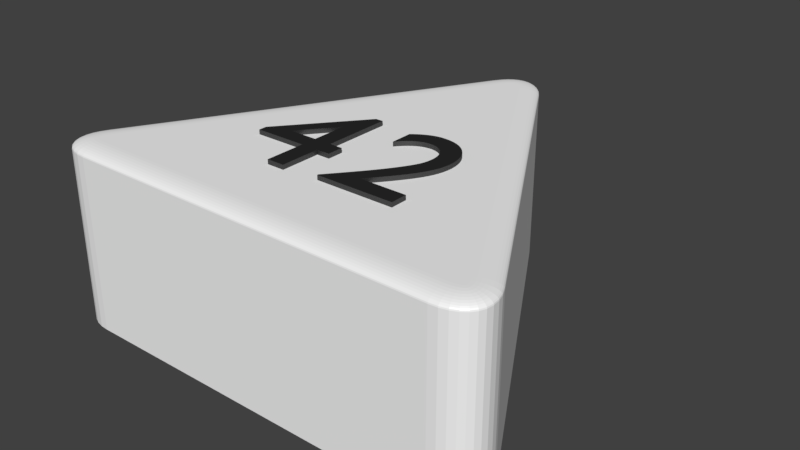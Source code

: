 # Source: dreieck_42_weiss.blend  (saved by Blender 2.79.0; exported with 4.5.12 LTS)
import bpy
from mathutils import Matrix  # noqa: F401  (used for matrix-valued properties, if any)

bpy.ops.wm.read_factory_settings(use_empty=True)
scene = bpy.context.scene
scene.name = 'Scene'

# ---- collections
col_collection_1 = bpy.data.collections.new('Collection 1'); scene.collection.children.link(col_collection_1)

# ---- materials (node trees are filled in below, after node groups)
mat_material_002 = bpy.data.materials.new('Material.002')
mat_material_002.alpha_threshold = 0.0
mat_material_002.roughness = 0.5
mat_material_004 = bpy.data.materials.new('Material.004')
mat_material_004.alpha_threshold = 0.0
mat_material_004.roughness = 0.5
mat_material_005 = bpy.data.materials.new('Material.005')
mat_material_005.alpha_threshold = 0.0
mat_material_005.roughness = 0.5

# ---- material node trees
mat_material_002.use_nodes = True; mat_material_002.node_tree.nodes.clear()
_N = mat_material_002.node_tree.nodes; _L = mat_material_002.node_tree.links
n0 = _N.new('ShaderNodeBsdfDiffuse'); n0.name = 'Diffuse BSDF'; n0.location = (10, 300)
n0.inputs[0].default_value = (1.0, 1.0, 1.0, 1.0)
n1 = _N.new('ShaderNodeOutputMaterial'); n1.name = 'Material Output'; n1.location = (383, 229)
n2 = _N.new('ShaderNodeBsdfAnisotropic'); n2.name = 'Glossy BSDF'; n2.location = (9, 167)
n2.distribution = 'GGX'
n2.inputs[1].default_value = 0.4472
n3 = _N.new('ShaderNodeMixShader'); n3.name = 'Mix Shader'; n3.location = (208, 244)
n3.inputs[0].default_value = 0.1
_L.new(n0.outputs[0], n3.inputs[1])
_L.new(n2.outputs[0], n3.inputs[2])
_L.new(n3.outputs[0], n1.inputs[0])
n1.is_active_output = True
mat_material_004.use_nodes = True; mat_material_004.node_tree.nodes.clear()
_N = mat_material_004.node_tree.nodes; _L = mat_material_004.node_tree.links
n0 = _N.new('ShaderNodeBsdfDiffuse'); n0.name = 'Diffuse BSDF'; n0.location = (10, 300)
n0.inputs[0].default_value = (0.01298, 0.01298, 0.01298, 1.0)
n1 = _N.new('ShaderNodeOutputMaterial'); n1.name = 'Material Output'; n1.location = (383, 229)
n2 = _N.new('ShaderNodeBsdfAnisotropic'); n2.name = 'Glossy BSDF'; n2.location = (9, 167)
n2.distribution = 'GGX'
n2.inputs[1].default_value = 0.4472
n3 = _N.new('ShaderNodeMixShader'); n3.name = 'Mix Shader'; n3.location = (208, 244)
n3.inputs[0].default_value = 0.1
_L.new(n0.outputs[0], n3.inputs[1])
_L.new(n2.outputs[0], n3.inputs[2])
_L.new(n3.outputs[0], n1.inputs[0])
n1.is_active_output = True
mat_material_005.use_nodes = True; mat_material_005.node_tree.nodes.clear()
_N = mat_material_005.node_tree.nodes; _L = mat_material_005.node_tree.links
n0 = _N.new('ShaderNodeOutputMaterial'); n0.name = 'Material Output'; n0.location = (404, 236)
n1 = _N.new('ShaderNodeMixShader'); n1.name = 'Mix Shader'; n1.location = (184, 310)
n1.inputs[0].default_value = 0.1
n2 = _N.new('ShaderNodeBsdfAnisotropic'); n2.name = 'Glossy BSDF'; n2.location = (-43, 197)
n2.distribution = 'GGX'
n2.inputs[1].default_value = 0.4472
n3 = _N.new('ShaderNodeBsdfDiffuse'); n3.name = 'Diffuse BSDF'; n3.location = (-46, 471)
n3.inputs[0].default_value = (0.01298, 0.01298, 0.01298, 1.0)
_L.new(n3.outputs[0], n1.inputs[1])
_L.new(n1.outputs[0], n0.inputs[0])
_L.new(n2.outputs[0], n1.inputs[2])
n0.is_active_output = True

# ---- world
world_world = bpy.data.worlds.new('World'); scene.world = world_world
world_world.color = (0.05088, 0.05088, 0.05088)
world_world.use_sun_shadow = False
world_world.sun_shadow_jitter_overblur = 0.0
world_world.cycles.sampling_method = 'MANUAL'

# ---- meshes
me_cylinder = bpy.data.meshes.new('Cylinder')
me_cylinder.from_pydata([(-0.1, 0.8268, -1.0), (0.1, 0.8268, -1.0), (-0.08313, 0.8518, -1.0), (-0.0642, 0.8718, -1.0), (-0.0437, 0.8866, -1.0), (-0.02212, 0.8955, -1.0), (-7.451e-09, 0.8985, -1.0), (0.02212, 0.8955, -1.0), (0.0437, 0.8866, -1.0), (0.0642, 0.8718, -1.0), (0.08313, 0.8518, -1.0), (0.766, -0.3268, -1.0), (0.666, -0.5, -1.0), (0.7792, -0.3539, -1.0), (0.7871, -0.3803, -1.0), (0.7896, -0.4054, -1.0), (0.7866, -0.4286, -1.0), (0.7782, -0.4493, -1.0), (0.7645, -0.4669, -1.0), (0.7459, -0.4811, -1.0), (0.7229, -0.4915, -1.0), (0.6961, -0.4979, -1.0), (-0.666, -0.5, -1.0), (-0.766, -0.3268, -1.0), (-0.6961, -0.4979, -1.0), (-0.7229, -0.4915, -1.0), (-0.7459, -0.4811, -1.0), (-0.7645, -0.4669, -1.0), (-0.7782, -0.4493, -1.0), (-0.7866, -0.4286, -1.0), (-0.7896, -0.4054, -1.0), (-0.7871, -0.3803, -1.0), (-0.7792, -0.3539, -1.0), (0.03214, 0.7843, 1.0), (0.1, 0.8268, 0.92), (0.04275, 0.791, 0.999), (0.05311, 0.7975, 0.9961), (0.06295, 0.8036, 0.9913), (0.07203, 0.8093, 0.9847), (0.08012, 0.8144, 0.9766), (0.08704, 0.8187, 0.967), (0.0926, 0.8222, 0.9563), (0.09668, 0.8247, 0.9447), (0.09916, 0.8263, 0.9325), (-0.03214, 0.7843, 1.0), (-0.1, 0.8268, 0.92), (-0.04275, 0.791, 0.999), (-0.05311, 0.7975, 0.9961), (-0.06295, 0.8036, 0.9913), (-0.07203, 0.8093, 0.9847), (-0.08012, 0.8144, 0.9766), (-0.08704, 0.8187, 0.967), (-0.0926, 0.8222, 0.9563), (-0.09668, 0.8247, 0.9447), (-0.09916, 0.8263, 0.9325), (0.02047, 0.8016, 1.0), (0.08313, 0.8518, 0.92), (0.03027, 0.8094, 0.999), (0.03983, 0.8171, 0.9961), (0.04891, 0.8244, 0.9913), (0.0573, 0.8311, 0.9847), (0.06477, 0.8371, 0.9766), (0.07116, 0.8422, 0.967), (0.0763, 0.8463, 0.9563), (0.08006, 0.8493, 0.9447), (0.08235, 0.8511, 0.9325), (0.01128, 0.8113, 1.0), (0.0642, 0.8718, 0.92), (0.01956, 0.8208, 0.999), (0.02764, 0.83, 0.9961), (0.03531, 0.8388, 0.9913), (0.04239, 0.8469, 0.9847), (0.0487, 0.8541, 0.9766), (0.0541, 0.8603, 0.967), (0.05844, 0.8652, 0.9563), (0.06161, 0.8689, 0.9447), (0.06355, 0.8711, 0.9325), (0.004518, 0.8162, 1.0), (0.0437, 0.8866, 0.92), (0.01065, 0.8272, 0.999), (0.01663, 0.8379, 0.9961), (0.02231, 0.8481, 0.9913), (0.02755, 0.8576, 0.9847), (0.03222, 0.8659, 0.9766), (0.03622, 0.8731, 0.967), (0.03943, 0.8789, 0.9563), (0.04178, 0.8831, 0.9447), (0.04322, 0.8857, 0.9325), (0.001011, 0.8177, 1.0), (0.02212, 0.8955, 0.92), (0.004314, 0.8298, 0.999), (0.007535, 0.8417, 0.9961), (0.0106, 0.853, 0.9913), (0.01342, 0.8634, 0.9847), (0.01594, 0.8727, 0.9766), (0.01809, 0.8807, 0.967), (0.01982, 0.887, 0.9563), (0.02109, 0.8917, 0.9447), (0.02186, 0.8946, 0.9325), (-1.397e-08, 0.8178, 1.0), (-7.451e-09, 0.8985, 0.92), (-1.298e-08, 0.8304, 0.999), (-1.199e-08, 0.8427, 0.9961), (-1.106e-08, 0.8545, 0.9913), (-1.024e-08, 0.8653, 0.9847), (-9.313e-09, 0.8749, 0.9766), (-8.615e-09, 0.8831, 0.967), (-8.149e-09, 0.8897, 0.9563), (-7.8e-09, 0.8946, 0.9447), (-7.567e-09, 0.8975, 0.9325), (-0.001011, 0.8177, 1.0), (-0.02212, 0.8955, 0.92), (-0.004314, 0.8298, 0.999), (-0.007535, 0.8417, 0.9961), (-0.0106, 0.853, 0.9913), (-0.01342, 0.8634, 0.9847), (-0.01594, 0.8727, 0.9766), (-0.01809, 0.8807, 0.967), (-0.01982, 0.887, 0.9563), (-0.02109, 0.8917, 0.9447), (-0.02186, 0.8946, 0.9325), (-0.004518, 0.8162, 1.0), (-0.0437, 0.8866, 0.92), (-0.01065, 0.8272, 0.999), (-0.01663, 0.8379, 0.9961), (-0.02231, 0.8481, 0.9913), (-0.02755, 0.8576, 0.9847), (-0.03222, 0.8659, 0.9766), (-0.03622, 0.8731, 0.967), (-0.03943, 0.8789, 0.9563), (-0.04178, 0.8831, 0.9447), (-0.04322, 0.8857, 0.9325), (-0.01128, 0.8113, 1.0), (-0.0642, 0.8718, 0.92), (-0.01956, 0.8208, 0.999), (-0.02764, 0.83, 0.9961), (-0.03531, 0.8388, 0.9913), (-0.04239, 0.8469, 0.9847), (-0.0487, 0.8541, 0.9766), (-0.0541, 0.8603, 0.967), (-0.05844, 0.8652, 0.9563), (-0.06161, 0.8689, 0.9447), (-0.06355, 0.8711, 0.9325), (-0.02047, 0.8016, 1.0), (-0.08313, 0.8518, 0.92), (-0.03027, 0.8094, 0.999), (-0.03983, 0.8171, 0.9961), (-0.04891, 0.8244, 0.9913), (-0.0573, 0.8311, 0.9847), (-0.06477, 0.8371, 0.9766), (-0.07116, 0.8422, 0.967), (-0.0763, 0.8463, 0.9563), (-0.08006, 0.8493, 0.9447), (-0.08235, 0.8511, 0.9325), (0.6632, -0.42, 1.0), (0.666, -0.5, 0.92), (0.6636, -0.4325, 0.999), (0.6641, -0.4447, 0.9961), (0.6645, -0.4563, 0.9913), (0.6649, -0.467, 0.9847), (0.6652, -0.4766, 0.9766), (0.6655, -0.4847, 0.967), (0.6657, -0.4913, 0.9563), (0.6659, -0.4961, 0.9447), (0.666, -0.499, 0.9325), (0.6953, -0.3643, 1.0), (0.766, -0.3268, 0.92), (0.7064, -0.3585, 0.999), (0.7172, -0.3527, 0.9961), (0.7274, -0.3473, 0.9913), (0.7369, -0.3423, 0.9847), (0.7453, -0.3378, 0.9766), (0.7525, -0.334, 0.967), (0.7583, -0.3309, 0.9563), (0.7626, -0.3286, 0.9447), (0.7652, -0.3273, 0.9325), (0.684, -0.4185, 1.0), (0.6961, -0.4979, 0.92), (0.6859, -0.4309, 0.999), (0.6877, -0.443, 0.9961), (0.6895, -0.4545, 0.9913), (0.6911, -0.4652, 0.9847), (0.6925, -0.4746, 0.9766), (0.6938, -0.4827, 0.967), (0.6948, -0.4892, 0.9563), (0.6955, -0.494, 0.9447), (0.6959, -0.4969, 0.9325), (0.697, -0.4154, 1.0), (0.7229, -0.4915, 0.92), (0.7011, -0.4273, 0.999), (0.705, -0.439, 0.9961), (0.7088, -0.45, 0.9913), (0.7122, -0.4602, 0.9847), (0.7153, -0.4692, 0.9766), (0.718, -0.477, 0.967), (0.7201, -0.4832, 0.9563), (0.7217, -0.4878, 0.9447), (0.7226, -0.4906, 0.9325), (0.7046, -0.412, 1.0), (0.7459, -0.4811, 0.92), (0.7111, -0.4228, 0.999), (0.7174, -0.4334, 0.9961), (0.7234, -0.4434, 0.9913), (0.7289, -0.4526, 0.9847), (0.7338, -0.4609, 0.9766), (0.738, -0.4679, 0.967), (0.7414, -0.4736, 0.9563), (0.7439, -0.4777, 0.9447), (0.7454, -0.4803, 0.9325), (0.7076, -0.4097, 1.0), (0.7645, -0.4669, 0.92), (0.7165, -0.4187, 0.999), (0.7252, -0.4274, 0.9961), (0.7334, -0.4357, 0.9913), (0.741, -0.4433, 0.9847), (0.7478, -0.4502, 0.9766), (0.7536, -0.456, 0.967), (0.7583, -0.4607, 0.9563), (0.7617, -0.4641, 0.9447), (0.7638, -0.4662, 0.9325), (0.7082, -0.4089, 1.0), (0.7782, -0.4493, 0.92), (0.7192, -0.4152, 0.999), (0.7298, -0.4214, 0.9961), (0.74, -0.4272, 0.9913), (0.7493, -0.4326, 0.9847), (0.7577, -0.4374, 0.9766), (0.7648, -0.4416, 0.967), (0.7705, -0.4449, 0.9563), (0.7747, -0.4473, 0.9447), (0.7773, -0.4488, 0.9325), (0.7086, -0.408, 1.0), (0.7866, -0.4286, 0.92), (0.7208, -0.4112, 0.999), (0.7327, -0.4143, 0.9961), (0.744, -0.4173, 0.9913), (0.7545, -0.4201, 0.9847), (0.7638, -0.4226, 0.9766), (0.7717, -0.4247, 0.967), (0.7781, -0.4264, 0.9563), (0.7828, -0.4276, 0.9447), (0.7856, -0.4283, 0.9325), (0.7091, -0.4042, 1.0), (0.7896, -0.4054, 0.92), (0.7217, -0.4044, 0.999), (0.734, -0.4046, 0.9961), (0.7457, -0.4048, 0.9913), (0.7564, -0.4049, 0.9847), (0.766, -0.4051, 0.9766), (0.7742, -0.4052, 0.967), (0.7809, -0.4053, 0.9563), (0.7857, -0.4054, 0.9447), (0.7886, -0.4054, 0.9325), (0.7083, -0.3959, 1.0), (0.7871, -0.3803, 0.92), (0.7206, -0.3935, 0.999), (0.7327, -0.3911, 0.9961), (0.7441, -0.3888, 0.9913), (0.7546, -0.3867, 0.9847), (0.764, -0.3849, 0.9766), (0.7721, -0.3833, 0.967), (0.7785, -0.382, 0.9563), (0.7833, -0.3811, 0.9447), (0.7862, -0.3805, 0.9325), (0.7044, -0.3831, 1.0), (0.7792, -0.3539, 0.92), (0.7161, -0.3785, 0.999), (0.7275, -0.3741, 0.9961), (0.7384, -0.3698, 0.9913), (0.7484, -0.3659, 0.9847), (0.7573, -0.3624, 0.9766), (0.7649, -0.3595, 0.967), (0.7711, -0.3571, 0.9563), (0.7755, -0.3553, 0.9447), (0.7783, -0.3542, 0.9325), (-0.6953, -0.3643, 1.0), (-0.766, -0.3268, 0.92), (-0.7064, -0.3585, 0.999), (-0.7172, -0.3527, 0.9961), (-0.7274, -0.3473, 0.9913), (-0.7369, -0.3423, 0.9847), (-0.7453, -0.3378, 0.9766), (-0.7525, -0.334, 0.967), (-0.7583, -0.3309, 0.9563), (-0.7626, -0.3286, 0.9447), (-0.7652, -0.3273, 0.9325), (-0.6632, -0.42, 1.0), (-0.666, -0.5, 0.92), (-0.6636, -0.4325, 0.999), (-0.6641, -0.4447, 0.9961), (-0.6645, -0.4563, 0.9913), (-0.6649, -0.467, 0.9847), (-0.6652, -0.4766, 0.9766), (-0.6655, -0.4847, 0.967), (-0.6657, -0.4913, 0.9563), (-0.6659, -0.4961, 0.9447), (-0.666, -0.499, 0.9325), (-0.7044, -0.3831, 1.0), (-0.7792, -0.3539, 0.92), (-0.7161, -0.3785, 0.999), (-0.7275, -0.3741, 0.9961), (-0.7384, -0.3698, 0.9913), (-0.7484, -0.3659, 0.9847), (-0.7573, -0.3624, 0.9766), (-0.7649, -0.3595, 0.967), (-0.7711, -0.3571, 0.9563), (-0.7755, -0.3553, 0.9447), (-0.7783, -0.3542, 0.9325), (-0.7083, -0.3959, 1.0), (-0.7871, -0.3803, 0.92), (-0.7206, -0.3935, 0.999), (-0.7327, -0.3911, 0.9961), (-0.7441, -0.3888, 0.9913), (-0.7546, -0.3867, 0.9847), (-0.764, -0.3849, 0.9766), (-0.7721, -0.3833, 0.967), (-0.7785, -0.382, 0.9563), (-0.7833, -0.3811, 0.9447), (-0.7862, -0.3805, 0.9325), (-0.7091, -0.4042, 1.0), (-0.7896, -0.4054, 0.92), (-0.7217, -0.4044, 0.999), (-0.734, -0.4046, 0.9961), (-0.7457, -0.4048, 0.9913), (-0.7564, -0.4049, 0.9847), (-0.766, -0.4051, 0.9766), (-0.7742, -0.4052, 0.967), (-0.7809, -0.4053, 0.9563), (-0.7857, -0.4054, 0.9447), (-0.7886, -0.4054, 0.9325), (-0.7086, -0.408, 1.0), (-0.7866, -0.4286, 0.92), (-0.7208, -0.4112, 0.999), (-0.7327, -0.4143, 0.9961), (-0.744, -0.4173, 0.9913), (-0.7545, -0.4201, 0.9847), (-0.7638, -0.4226, 0.9766), (-0.7717, -0.4247, 0.967), (-0.7781, -0.4264, 0.9563), (-0.7828, -0.4276, 0.9447), (-0.7856, -0.4283, 0.9325), (-0.7082, -0.4089, 1.0), (-0.7782, -0.4493, 0.92), (-0.7192, -0.4152, 0.999), (-0.7298, -0.4214, 0.9961), (-0.74, -0.4272, 0.9913), (-0.7493, -0.4326, 0.9847), (-0.7577, -0.4374, 0.9766), (-0.7648, -0.4416, 0.967), (-0.7705, -0.4449, 0.9563), (-0.7747, -0.4473, 0.9447), (-0.7773, -0.4488, 0.9325), (-0.7076, -0.4097, 1.0), (-0.7645, -0.4669, 0.92), (-0.7165, -0.4187, 0.999), (-0.7252, -0.4274, 0.9961), (-0.7334, -0.4357, 0.9913), (-0.741, -0.4433, 0.9847), (-0.7478, -0.4502, 0.9766), (-0.7536, -0.456, 0.967), (-0.7583, -0.4607, 0.9563), (-0.7617, -0.4641, 0.9447), (-0.7638, -0.4662, 0.9325), (-0.7046, -0.412, 1.0), (-0.7459, -0.4811, 0.92), (-0.7111, -0.4228, 0.999), (-0.7174, -0.4334, 0.9961), (-0.7234, -0.4434, 0.9913), (-0.7289, -0.4526, 0.9847), (-0.7338, -0.4609, 0.9766), (-0.738, -0.4679, 0.967), (-0.7414, -0.4736, 0.9563), (-0.7439, -0.4777, 0.9447), (-0.7454, -0.4803, 0.9325), (-0.697, -0.4154, 1.0), (-0.7229, -0.4915, 0.92), (-0.7011, -0.4273, 0.999), (-0.705, -0.439, 0.9961), (-0.7088, -0.45, 0.9913), (-0.7122, -0.4602, 0.9847), (-0.7153, -0.4692, 0.9766), (-0.718, -0.477, 0.967), (-0.7201, -0.4832, 0.9563), (-0.7217, -0.4878, 0.9447), (-0.7226, -0.4906, 0.9325), (-0.684, -0.4185, 1.0), (-0.6961, -0.4979, 0.92), (-0.6859, -0.4309, 0.999), (-0.6877, -0.443, 0.9961), (-0.6895, -0.4545, 0.9913), (-0.6911, -0.4652, 0.9847), (-0.6925, -0.4746, 0.9766), (-0.6938, -0.4827, 0.967), (-0.6948, -0.4892, 0.9563), (-0.6955, -0.494, 0.9447), (-0.6959, -0.4969, 0.9325), (-0.09364, 0.226, 1.05), (-0.1205, 0.226, 1.05), (-0.3413, -0.04405, 1.05), (-0.3413, -0.07285, 1.05), (-0.1564, -0.07285, 1.05), (-0.1564, -0.2162, 1.05), (-0.09364, -0.2162, 1.05), (-0.09364, -0.07285, 1.05), (-0.04692, -0.07285, 1.05), (-0.04692, -0.01653, 1.05), (-0.09364, -0.01653, 1.05), (-0.1576, 0.1076, 1.05), (-0.1564, 0.1076, 1.05), (-0.1564, -0.01653, 1.05), (-0.2575, -0.01653, 1.05), (-0.09364, 0.226, 0.95), (-0.1205, 0.226, 0.95), (-0.3413, -0.04405, 0.95), (-0.3413, -0.07285, 0.95), (-0.1564, -0.07285, 0.95), (-0.1564, -0.2162, 0.95), (-0.09364, -0.2162, 0.95), (-0.09364, -0.07285, 0.95), (-0.04692, -0.07285, 0.95), (-0.04692, -0.01653, 0.95), (-0.09364, -0.01653, 0.95), (-0.1576, 0.1076, 0.95), (-0.1564, 0.1076, 0.95), (-0.1564, -0.01653, 0.95), (-0.2575, -0.01653, 0.95), (0.3072, -0.1442, 1.05), (0.1401, -0.1442, 1.05), (0.1632, -0.1164, 1.05), (0.184, -0.09064, 1.05), (0.2024, -0.0668, 1.05), (0.2185, -0.0446, 1.05), (0.2325, -0.0238, 1.05), (0.2445, -0.004177, 1.05), (0.2543, 0.01452, 1.05), (0.2623, 0.03251, 1.05), (0.2683, 0.05004, 1.05), (0.2725, 0.06735, 1.05), (0.275, 0.08466, 1.05), (0.2758, 0.1022, 1.05), (0.2747, 0.1218, 1.05), (0.2714, 0.1403, 1.05), (0.2661, 0.1575, 1.05), (0.2588, 0.1734, 1.05), (0.2497, 0.1878, 1.05), (0.2388, 0.2006, 1.05), (0.2263, 0.2118, 1.05), (0.2122, 0.2211, 1.05), (0.1967, 0.2286, 1.05), (0.1799, 0.234, 1.05), (0.1618, 0.2374, 1.05), (0.1427, 0.2385, 1.05), (0.1339, 0.2383, 1.05), (0.1253, 0.2374, 1.05), (0.1167, 0.236, 1.05), (0.1082, 0.234, 1.05), (0.09966, 0.2315, 1.05), (0.09117, 0.2283, 1.05), (0.08269, 0.2246, 1.05), (0.07419, 0.2202, 1.05), (0.06565, 0.2153, 1.05), (0.05706, 0.2098, 1.05), (0.0484, 0.2037, 1.05), (0.03965, 0.1969, 1.05), (0.03965, 0.1182, 1.05), (0.04839, 0.1288, 1.05), (0.057, 0.1381, 1.05), (0.06549, 0.1463, 1.05), (0.07388, 0.1534, 1.05), (0.08217, 0.1594, 1.05), (0.09037, 0.1645, 1.05), (0.09849, 0.1686, 1.05), (0.1065, 0.1718, 1.05), (0.1145, 0.1742, 1.05), (0.1225, 0.1759, 1.05), (0.1304, 0.1768, 1.05), (0.1382, 0.1771, 1.05), (0.1487, 0.1764, 1.05), (0.1586, 0.1744, 1.05), (0.168, 0.1711, 1.05), (0.1767, 0.1665, 1.05), (0.1846, 0.1609, 1.05), (0.1917, 0.1541, 1.05), (0.198, 0.1464, 1.05), (0.2032, 0.1378, 1.05), (0.2074, 0.1282, 1.05), (0.2105, 0.1179, 1.05), (0.2124, 0.1069, 1.05), (0.2131, 0.09518, 1.05), (0.2129, 0.08635, 1.05), (0.2122, 0.07804, 1.05), (0.2112, 0.07014, 1.05), (0.2097, 0.06257, 1.05), (0.2078, 0.05521, 1.05), (0.2054, 0.04798, 1.05), (0.2026, 0.04078, 1.05), (0.1994, 0.03351, 1.05), (0.1958, 0.02606, 1.05), (0.1918, 0.01835, 1.05), (0.1873, 0.01028, 1.05), (0.1824, 0.001743, 1.05), (0.1725, -0.01441, 1.05), (0.1616, -0.0311, 1.05), (0.1498, -0.0482, 1.05), (0.1372, -0.06558, 1.05), (0.1241, -0.08311, 1.05), (0.1106, -0.1007, 1.05), (0.09689, -0.1181, 1.05), (0.0831, -0.1353, 1.05), (0.06942, -0.1522, 1.05), (0.05602, -0.1685, 1.05), (0.04305, -0.1842, 1.05), (0.03069, -0.1992, 1.05), (0.03069, -0.2037, 1.05), (0.3072, -0.2037, 1.05), (0.3072, -0.1442, 0.95), (0.1401, -0.1442, 0.95), (0.1632, -0.1164, 0.95), (0.184, -0.09064, 0.95), (0.2024, -0.0668, 0.95), (0.2185, -0.0446, 0.95), (0.2325, -0.0238, 0.95), (0.2445, -0.004177, 0.95), (0.2543, 0.01452, 0.95), (0.2623, 0.03251, 0.95), (0.2683, 0.05004, 0.95), (0.2725, 0.06735, 0.95), (0.275, 0.08466, 0.95), (0.2758, 0.1022, 0.95), (0.2747, 0.1218, 0.95), (0.2714, 0.1403, 0.95), (0.2661, 0.1575, 0.95), (0.2588, 0.1734, 0.95), (0.2497, 0.1878, 0.95), (0.2388, 0.2006, 0.95), (0.2263, 0.2118, 0.95), (0.2122, 0.2211, 0.95), (0.1967, 0.2286, 0.95), (0.1799, 0.234, 0.95), (0.1618, 0.2374, 0.95), (0.1427, 0.2385, 0.95), (0.1339, 0.2383, 0.95), (0.1253, 0.2374, 0.95), (0.1167, 0.236, 0.95), (0.1082, 0.234, 0.95), (0.09966, 0.2315, 0.95), (0.09117, 0.2283, 0.95), (0.08269, 0.2246, 0.95), (0.07419, 0.2202, 0.95), (0.06565, 0.2153, 0.95), (0.05706, 0.2098, 0.95), (0.0484, 0.2037, 0.95), (0.03965, 0.1969, 0.95), (0.03965, 0.1182, 0.95), (0.04839, 0.1288, 0.95), (0.057, 0.1381, 0.95), (0.06549, 0.1463, 0.95), (0.07388, 0.1534, 0.95), (0.08217, 0.1594, 0.95), (0.09037, 0.1645, 0.95), (0.09849, 0.1686, 0.95), (0.1065, 0.1718, 0.95), (0.1145, 0.1742, 0.95), (0.1225, 0.1759, 0.95), (0.1304, 0.1768, 0.95), (0.1382, 0.1771, 0.95), (0.1487, 0.1764, 0.95), (0.1586, 0.1744, 0.95), (0.168, 0.1711, 0.95), (0.1767, 0.1665, 0.95), (0.1846, 0.1609, 0.95), (0.1917, 0.1541, 0.95), (0.198, 0.1464, 0.95), (0.2032, 0.1378, 0.95), (0.2074, 0.1282, 0.95), (0.2105, 0.1179, 0.95), (0.2124, 0.1069, 0.95), (0.2131, 0.09518, 0.95), (0.2129, 0.08635, 0.95), (0.2122, 0.07804, 0.95), (0.2112, 0.07014, 0.95), (0.2097, 0.06257, 0.95), (0.2078, 0.05521, 0.95), (0.2054, 0.04798, 0.95), (0.2026, 0.04078, 0.95), (0.1994, 0.03351, 0.95), (0.1958, 0.02606, 0.95), (0.1918, 0.01835, 0.95), (0.1873, 0.01028, 0.95), (0.1824, 0.001743, 0.95), (0.1725, -0.01441, 0.95), (0.1616, -0.0311, 0.95), (0.1498, -0.0482, 0.95), (0.1372, -0.06558, 0.95), (0.1241, -0.08311, 0.95), (0.1106, -0.1007, 0.95), (0.09689, -0.1181, 0.95), (0.0831, -0.1353, 0.95), (0.06942, -0.1522, 0.95), (0.05602, -0.1685, 0.95), (0.04305, -0.1842, 0.95), (0.03069, -0.1992, 0.95), (0.03069, -0.2037, 0.95), (0.3072, -0.2037, 0.95)], [], [(9, 67, 56, 10), (265, 13, 11, 166), (0, 45, 144, 2), (154, 176, 187, 198, 209, 220, 231, 242, 253, 264, 165, 33, 55, 66, 77, 88, 99, 110, 121, 132, 143, 44, 275, 297, 308, 319, 330, 341, 352, 363, 374, 385, 286), (23, 276, 45, 0), (155, 12, 21, 177), (2, 144, 133, 3), (3, 133, 122, 4), (4, 122, 111, 5), (5, 111, 100, 6), (6, 100, 89, 7), (7, 89, 78, 8), (8, 78, 67, 9), (1, 34, 166, 11), (12, 155, 287, 22), (188, 20, 19, 199), (199, 19, 18, 210), (210, 18, 17, 221), (221, 17, 16, 232), (232, 16, 15, 243), (243, 15, 14, 254), (254, 14, 13, 265), (276, 23, 32, 298), (177, 21, 20, 188), (386, 24, 22, 287), (309, 31, 30, 320), (320, 30, 29, 331), (331, 29, 28, 342), (342, 28, 27, 353), (353, 27, 26, 364), (364, 26, 25, 375), (375, 25, 24, 386), (298, 32, 31, 309), (0, 2, 3, 4, 5, 6, 7, 8, 9, 10, 1, 11, 13, 14, 15, 16, 17, 18, 19, 20, 21, 12, 22, 24, 25, 26, 27, 28, 29, 30, 31, 32, 23), (44, 143, 145, 46), (46, 145, 146, 47), (47, 146, 147, 48), (48, 147, 148, 49), (49, 148, 149, 50), (50, 149, 150, 51), (51, 150, 151, 52), (52, 151, 152, 53), (53, 152, 153, 54), (54, 153, 144, 45), (143, 132, 134, 145), (145, 134, 135, 146), (146, 135, 136, 147), (147, 136, 137, 148), (148, 137, 138, 149), (149, 138, 139, 150), (150, 139, 140, 151), (151, 140, 141, 152), (152, 141, 142, 153), (153, 142, 133, 144), (132, 121, 123, 134), (134, 123, 124, 135), (135, 124, 125, 136), (136, 125, 126, 137), (137, 126, 127, 138), (138, 127, 128, 139), (139, 128, 129, 140), (140, 129, 130, 141), (141, 130, 131, 142), (142, 131, 122, 133), (121, 110, 112, 123), (123, 112, 113, 124), (124, 113, 114, 125), (125, 114, 115, 126), (126, 115, 116, 127), (127, 116, 117, 128), (128, 117, 118, 129), (129, 118, 119, 130), (130, 119, 120, 131), (131, 120, 111, 122), (110, 99, 101, 112), (112, 101, 102, 113), (113, 102, 103, 114), (114, 103, 104, 115), (115, 104, 105, 116), (116, 105, 106, 117), (117, 106, 107, 118), (118, 107, 108, 119), (119, 108, 109, 120), (120, 109, 100, 111), (99, 88, 90, 101), (101, 90, 91, 102), (102, 91, 92, 103), (103, 92, 93, 104), (104, 93, 94, 105), (105, 94, 95, 106), (106, 95, 96, 107), (107, 96, 97, 108), (108, 97, 98, 109), (109, 98, 89, 100), (88, 77, 79, 90), (90, 79, 80, 91), (91, 80, 81, 92), (92, 81, 82, 93), (93, 82, 83, 94), (94, 83, 84, 95), (95, 84, 85, 96), (96, 85, 86, 97), (97, 86, 87, 98), (98, 87, 78, 89), (77, 66, 68, 79), (79, 68, 69, 80), (80, 69, 70, 81), (81, 70, 71, 82), (82, 71, 72, 83), (83, 72, 73, 84), (84, 73, 74, 85), (85, 74, 75, 86), (86, 75, 76, 87), (87, 76, 67, 78), (66, 55, 57, 68), (68, 57, 58, 69), (69, 58, 59, 70), (70, 59, 60, 71), (71, 60, 61, 72), (72, 61, 62, 73), (73, 62, 63, 74), (74, 63, 64, 75), (75, 64, 65, 76), (76, 65, 56, 67), (55, 33, 35, 57), (57, 35, 36, 58), (58, 36, 37, 59), (59, 37, 38, 60), (60, 38, 39, 61), (61, 39, 40, 62), (62, 40, 41, 63), (63, 41, 42, 64), (64, 42, 43, 65), (65, 43, 34, 56), (176, 154, 156, 178), (178, 156, 157, 179), (179, 157, 158, 180), (180, 158, 159, 181), (181, 159, 160, 182), (182, 160, 161, 183), (183, 161, 162, 184), (184, 162, 163, 185), (185, 163, 164, 186), (186, 164, 155, 177), (187, 176, 178, 189), (189, 178, 179, 190), (190, 179, 180, 191), (191, 180, 181, 192), (192, 181, 182, 193), (193, 182, 183, 194), (194, 183, 184, 195), (195, 184, 185, 196), (196, 185, 186, 197), (197, 186, 177, 188), (198, 187, 189, 200), (200, 189, 190, 201), (201, 190, 191, 202), (202, 191, 192, 203), (203, 192, 193, 204), (204, 193, 194, 205), (205, 194, 195, 206), (206, 195, 196, 207), (207, 196, 197, 208), (208, 197, 188, 199), (209, 198, 200, 211), (211, 200, 201, 212), (212, 201, 202, 213), (213, 202, 203, 214), (214, 203, 204, 215), (215, 204, 205, 216), (216, 205, 206, 217), (217, 206, 207, 218), (218, 207, 208, 219), (219, 208, 199, 210), (220, 209, 211, 222), (222, 211, 212, 223), (223, 212, 213, 224), (224, 213, 214, 225), (225, 214, 215, 226), (226, 215, 216, 227), (227, 216, 217, 228), (228, 217, 218, 229), (229, 218, 219, 230), (230, 219, 210, 221), (231, 220, 222, 233), (233, 222, 223, 234), (234, 223, 224, 235), (235, 224, 225, 236), (236, 225, 226, 237), (237, 226, 227, 238), (238, 227, 228, 239), (239, 228, 229, 240), (240, 229, 230, 241), (241, 230, 221, 232), (242, 231, 233, 244), (244, 233, 234, 245), (245, 234, 235, 246), (246, 235, 236, 247), (247, 236, 237, 248), (248, 237, 238, 249), (249, 238, 239, 250), (250, 239, 240, 251), (251, 240, 241, 252), (252, 241, 232, 243), (253, 242, 244, 255), (255, 244, 245, 256), (256, 245, 246, 257), (257, 246, 247, 258), (258, 247, 248, 259), (259, 248, 249, 260), (260, 249, 250, 261), (261, 250, 251, 262), (262, 251, 252, 263), (263, 252, 243, 254), (264, 253, 255, 266), (266, 255, 256, 267), (267, 256, 257, 268), (268, 257, 258, 269), (269, 258, 259, 270), (270, 259, 260, 271), (271, 260, 261, 272), (272, 261, 262, 273), (273, 262, 263, 274), (274, 263, 254, 265), (165, 264, 266, 167), (167, 266, 267, 168), (168, 267, 268, 169), (169, 268, 269, 170), (170, 269, 270, 171), (171, 270, 271, 172), (172, 271, 272, 173), (173, 272, 273, 174), (174, 273, 274, 175), (175, 274, 265, 166), (297, 275, 277, 299), (299, 277, 278, 300), (300, 278, 279, 301), (301, 279, 280, 302), (302, 280, 281, 303), (303, 281, 282, 304), (304, 282, 283, 305), (305, 283, 284, 306), (306, 284, 285, 307), (307, 285, 276, 298), (308, 297, 299, 310), (310, 299, 300, 311), (311, 300, 301, 312), (312, 301, 302, 313), (313, 302, 303, 314), (314, 303, 304, 315), (315, 304, 305, 316), (316, 305, 306, 317), (317, 306, 307, 318), (318, 307, 298, 309), (319, 308, 310, 321), (321, 310, 311, 322), (322, 311, 312, 323), (323, 312, 313, 324), (324, 313, 314, 325), (325, 314, 315, 326), (326, 315, 316, 327), (327, 316, 317, 328), (328, 317, 318, 329), (329, 318, 309, 320), (330, 319, 321, 332), (332, 321, 322, 333), (333, 322, 323, 334), (334, 323, 324, 335), (335, 324, 325, 336), (336, 325, 326, 337), (337, 326, 327, 338), (338, 327, 328, 339), (339, 328, 329, 340), (340, 329, 320, 331), (341, 330, 332, 343), (343, 332, 333, 344), (344, 333, 334, 345), (345, 334, 335, 346), (346, 335, 336, 347), (347, 336, 337, 348), (348, 337, 338, 349), (349, 338, 339, 350), (350, 339, 340, 351), (351, 340, 331, 342), (352, 341, 343, 354), (354, 343, 344, 355), (355, 344, 345, 356), (356, 345, 346, 357), (357, 346, 347, 358), (358, 347, 348, 359), (359, 348, 349, 360), (360, 349, 350, 361), (361, 350, 351, 362), (362, 351, 342, 353), (363, 352, 354, 365), (365, 354, 355, 366), (366, 355, 356, 367), (367, 356, 357, 368), (368, 357, 358, 369), (369, 358, 359, 370), (370, 359, 360, 371), (371, 360, 361, 372), (372, 361, 362, 373), (373, 362, 353, 364), (374, 363, 365, 376), (376, 365, 366, 377), (377, 366, 367, 378), (378, 367, 368, 379), (379, 368, 369, 380), (380, 369, 370, 381), (381, 370, 371, 382), (382, 371, 372, 383), (383, 372, 373, 384), (384, 373, 364, 375), (385, 374, 376, 387), (387, 376, 377, 388), (388, 377, 378, 389), (389, 378, 379, 390), (390, 379, 380, 391), (391, 380, 381, 392), (392, 381, 382, 393), (393, 382, 383, 394), (394, 383, 384, 395), (395, 384, 375, 386), (286, 385, 387, 288), (288, 387, 388, 289), (289, 388, 389, 290), (290, 389, 390, 291), (291, 390, 391, 292), (292, 391, 392, 293), (293, 392, 393, 294), (294, 393, 394, 295), (295, 394, 395, 296), (296, 395, 386, 287), (33, 165, 167, 35), (35, 167, 168, 36), (36, 168, 169, 37), (37, 169, 170, 38), (38, 170, 171, 39), (39, 171, 172, 40), (40, 172, 173, 41), (41, 173, 174, 42), (42, 174, 175, 43), (43, 175, 166, 34), (275, 44, 46, 277), (277, 46, 47, 278), (278, 47, 48, 279), (279, 48, 49, 280), (280, 49, 50, 281), (281, 50, 51, 282), (282, 51, 52, 283), (283, 52, 53, 284), (284, 53, 54, 285), (285, 54, 45, 276), (287, 155, 164, 296), (296, 164, 163, 295), (295, 163, 162, 294), (294, 162, 161, 293), (293, 161, 160, 292), (292, 160, 159, 291), (291, 159, 158, 290), (290, 158, 157, 289), (289, 157, 156, 288), (288, 156, 154, 286), (10, 56, 34, 1), (398, 396, 397), (398, 407, 396), (407, 408, 396), (408, 406, 396), (398, 410, 407), (409, 406, 408), (398, 409, 410), (398, 406, 409), (398, 405, 406), (398, 404, 405), (399, 404, 398), (400, 404, 399), (401, 403, 400), (403, 404, 400), (401, 402, 403), (413, 412, 411), (413, 411, 422), (422, 411, 423), (423, 411, 421), (413, 422, 425), (424, 423, 421), (413, 425, 424), (413, 424, 421), (413, 421, 420), (413, 420, 419), (414, 413, 419), (415, 414, 419), (416, 415, 418), (418, 415, 419), (416, 418, 417), (404, 403, 418, 419), (409, 408, 423, 424), (396, 406, 421, 411), (408, 407, 422, 423), (399, 398, 413, 414), (400, 399, 414, 415), (406, 405, 420, 421), (402, 401, 416, 417), (398, 397, 412, 413), (405, 404, 419, 420), (401, 400, 415, 416), (410, 409, 424, 425), (407, 410, 425, 422), (397, 396, 411, 412), (403, 402, 417, 418), (452, 450, 451), (453, 450, 452), (454, 450, 453), (454, 449, 450), (455, 449, 454), (455, 448, 449), (456, 448, 455), (457, 448, 456), (457, 447, 448), (458, 447, 457), (459, 447, 458), (459, 446, 447), (460, 446, 459), (461, 446, 460), (461, 445, 446), (462, 445, 461), (463, 445, 462), (463, 444, 445), (464, 465, 463), (465, 466, 463), (466, 467, 463), (467, 468, 463), (468, 469, 463), (469, 470, 463), (470, 471, 463), (471, 472, 463), (472, 473, 463), (473, 474, 463), (474, 475, 463), (475, 444, 463), (475, 476, 444), (476, 443, 444), (477, 443, 476), (478, 443, 477), (479, 443, 478), (479, 442, 443), (480, 442, 479), (481, 442, 480), (482, 442, 481), (482, 441, 442), (483, 441, 482), (484, 441, 483), (484, 440, 441), (485, 440, 484), (486, 440, 485), (486, 439, 440), (487, 439, 486), (488, 439, 487), (488, 438, 439), (489, 438, 488), (490, 438, 489), (490, 437, 438), (491, 437, 490), (492, 437, 491), (492, 436, 437), (493, 436, 492), (494, 436, 493), (494, 435, 436), (495, 435, 494), (496, 435, 495), (497, 435, 496), (497, 434, 435), (498, 434, 497), (499, 434, 498), (499, 433, 434), (500, 433, 499), (501, 433, 500), (501, 432, 433), (502, 432, 501), (502, 431, 432), (503, 431, 502), (503, 430, 431), (504, 430, 503), (505, 430, 504), (505, 429, 430), (506, 429, 505), (506, 428, 429), (507, 428, 506), (507, 427, 428), (508, 427, 507), (509, 427, 508), (509, 426, 427), (509, 514, 426), (510, 514, 509), (511, 514, 510), (512, 514, 511), (513, 514, 512), (541, 540, 539), (542, 541, 539), (543, 542, 539), (543, 539, 538), (544, 543, 538), (544, 538, 537), (545, 544, 537), (546, 545, 537), (546, 537, 536), (547, 546, 536), (548, 547, 536), (548, 536, 535), (549, 548, 535), (550, 549, 535), (550, 535, 534), (551, 550, 534), (552, 551, 534), (552, 534, 533), (553, 552, 554), (554, 552, 555), (555, 552, 556), (556, 552, 557), (557, 552, 558), (558, 552, 559), (559, 552, 560), (560, 552, 561), (561, 552, 562), (562, 552, 563), (563, 552, 564), (564, 552, 533), (564, 533, 565), (565, 533, 532), (566, 565, 532), (567, 566, 532), (568, 567, 532), (568, 532, 531), (569, 568, 531), (570, 569, 531), (571, 570, 531), (571, 531, 530), (572, 571, 530), (573, 572, 530), (573, 530, 529), (574, 573, 529), (575, 574, 529), (575, 529, 528), (576, 575, 528), (577, 576, 528), (577, 528, 527), (578, 577, 527), (579, 578, 527), (579, 527, 526), (580, 579, 526), (581, 580, 526), (581, 526, 525), (582, 581, 525), (583, 582, 525), (583, 525, 524), (584, 583, 524), (585, 584, 524), (586, 585, 524), (586, 524, 523), (587, 586, 523), (588, 587, 523), (588, 523, 522), (589, 588, 522), (590, 589, 522), (590, 522, 521), (591, 590, 521), (591, 521, 520), (592, 591, 520), (592, 520, 519), (593, 592, 519), (594, 593, 519), (594, 519, 518), (595, 594, 518), (595, 518, 517), (596, 595, 517), (596, 517, 516), (597, 596, 516), (598, 597, 516), (598, 516, 515), (598, 515, 603), (599, 598, 603), (600, 599, 603), (601, 600, 603), (602, 601, 603), (452, 451, 540, 541), (439, 438, 527, 528), (493, 492, 581, 582), (489, 488, 577, 578), (441, 440, 529, 530), (478, 477, 566, 567), (463, 462, 551, 552), (456, 455, 544, 545), (476, 475, 564, 565), (447, 446, 535, 536), (465, 464, 553, 554), (504, 503, 592, 593), (470, 469, 558, 559), (449, 448, 537, 538), (507, 506, 595, 596), (431, 430, 519, 520), (498, 497, 586, 587), (468, 467, 556, 557), (461, 460, 549, 550), (458, 457, 546, 547), (433, 432, 521, 522), (500, 499, 588, 589), (486, 485, 574, 575), (512, 511, 600, 601), (491, 490, 579, 580), (445, 444, 533, 534), (502, 501, 590, 591), (484, 483, 572, 573), (472, 471, 560, 561), (438, 437, 526, 527), (429, 428, 517, 518), (496, 495, 584, 585), (436, 435, 524, 525), (459, 458, 547, 548), (488, 487, 576, 577), (510, 509, 598, 599), (443, 442, 531, 532), (474, 473, 562, 563), (453, 452, 541, 542), (440, 439, 528, 529), (479, 478, 567, 568), (427, 426, 515, 516), (494, 493, 582, 583), (464, 463, 552, 553), (501, 500, 589, 590), (481, 480, 569, 570), (490, 489, 578, 579), (448, 447, 536, 537), (451, 450, 539, 540), (442, 441, 530, 531), (477, 476, 565, 566), (466, 465, 554, 555), (432, 431, 520, 521), (506, 505, 594, 595), (455, 454, 543, 544), (469, 468, 557, 558), (450, 449, 538, 539), (508, 507, 596, 597), (462, 461, 550, 551), (457, 456, 545, 546), (426, 514, 603, 515), (499, 498, 587, 588), (475, 474, 563, 564), (460, 459, 548, 549), (505, 504, 593, 594), (434, 433, 522, 523), (485, 484, 573, 574), (492, 491, 580, 581), (446, 445, 534, 535), (437, 436, 525, 526), (503, 502, 591, 592), (444, 443, 532, 533), (467, 466, 555, 556), (514, 513, 602, 603), (480, 479, 568, 569), (430, 429, 518, 519), (513, 512, 601, 602), (428, 427, 516, 517), (483, 482, 571, 572), (511, 510, 599, 600), (471, 470, 559, 560), (435, 434, 523, 524), (497, 496, 585, 586), (509, 508, 597, 598), (473, 472, 561, 562), (454, 453, 542, 543), (482, 481, 570, 571), (495, 494, 583, 584), (487, 486, 575, 576)])
me_cylinder.polygons.foreach_set('material_index', [0, 0, 0, 0, 0, 0, 0, 0, 0, 0, 0, 0, 0, 0, 0, 0, 0, 0, 0, 0, 0, 0, 0, 0, 0, 0, 0, 0, 0, 0, 0, 0, 0, 0, 0, 0, 0, 0, 0, 0, 0, 0, 0, 0, 0, 0, 0, 0, 0, 0, 0, 0, 0, 0, 0, 0, 0, 0, 0, 0, 0, 0, 0, 0, 0, 0, 0, 0, 0, 0, 0, 0, 0, 0, 0, 0, 0, 0, 0, 0, 0, 0, 0, 0, 0, 0, 0, 0, 0, 0, 0, 0, 0, 0, 0, 0, 0, 0, 0, 0, 0, 0, 0, 0, 0, 0, 0, 0, 0, 0, 0, 0, 0, 0, 0, 0, 0, 0, 0, 0, 0, 0, 0, 0, 0, 0, 0, 0, 0, 0, 0, 0, 0, 0, 0, 0, 0, 0, 0, 0, 0, 0, 0, 0, 0, 0, 0, 0, 0, 0, 0, 0, 0, 0, 0, 0, 0, 0, 0, 0, 0, 0, 0, 0, 0, 0, 0, 0, 0, 0, 0, 0, 0, 0, 0, 0, 0, 0, 0, 0, 0, 0, 0, 0, 0, 0, 0, 0, 0, 0, 0, 0, 0, 0, 0, 0, 0, 0, 0, 0, 0, 0, 0, 0, 0, 0, 0, 0, 0, 0, 0, 0, 0, 0, 0, 0, 0, 0, 0, 0, 0, 0, 0, 0, 0, 0, 0, 0, 0, 0, 0, 0, 0, 0, 0, 0, 0, 0, 0, 0, 0, 0, 0, 0, 0, 0, 0, 0, 0, 0, 0, 0, 0, 0, 0, 0, 0, 0, 0, 0, 0, 0, 0, 0, 0, 0, 0, 0, 0, 0, 0, 0, 0, 0, 0, 0, 0, 0, 0, 0, 0, 0, 0, 0, 0, 0, 0, 0, 0, 0, 0, 0, 0, 0, 0, 0, 0, 0, 0, 0, 0, 0, 0, 0, 0, 0, 0, 0, 0, 0, 0, 0, 0, 0, 0, 0, 0, 0, 0, 0, 0, 0, 0, 0, 0, 0, 0, 0, 0, 0, 0, 0, 0, 0, 0, 0, 0, 0, 0, 0, 0, 0, 0, 0, 0, 0, 0, 0, 0, 0, 0, 0, 0, 0, 0, 0, 0, 0, 0, 0, 0, 0, 0, 0, 0, 1, 1, 1, 1, 1, 1, 1, 1, 1, 1, 1, 1, 1, 1, 1, 1, 1, 1, 1, 1, 1, 1, 1, 1, 1, 1, 1, 1, 1, 1, 1, 1, 1, 1, 1, 1, 1, 1, 1, 1, 1, 1, 1, 1, 1, 2, 2, 2, 2, 2, 2, 2, 2, 2, 2, 2, 2, 2, 2, 2, 2, 2, 2, 2, 2, 2, 2, 2, 2, 2, 2, 2, 2, 2, 2, 2, 2, 2, 2, 2, 2, 2, 2, 2, 2, 2, 2, 2, 2, 2, 2, 2, 2, 2, 2, 2, 2, 2, 2, 2, 2, 2, 2, 2, 2, 2, 2, 2, 2, 2, 2, 2, 2, 2, 2, 2, 2, 2, 2, 2, 2, 2, 2, 2, 2, 2, 2, 2, 2, 2, 2, 2, 2, 2, 2, 2, 2, 2, 2, 2, 2, 2, 2, 2, 2, 2, 2, 2, 2, 2, 2, 2, 2, 2, 2, 2, 2, 2, 2, 2, 2, 2, 2, 2, 2, 2, 2, 2, 2, 2, 2, 2, 2, 2, 2, 2, 2, 2, 2, 2, 2, 2, 2, 2, 2, 2, 2, 2, 2, 2, 2, 2, 2, 2, 2, 2, 2, 2, 2, 2, 2, 2, 2, 2, 2, 2, 2, 2, 2, 2, 2, 2, 2, 2, 2, 2, 2, 2, 2, 2, 2, 2, 2, 2, 2, 2, 2, 2, 2, 2, 2, 2, 2, 2, 2, 2, 2, 2, 2, 2, 2, 2, 2, 2, 2, 2, 2, 2, 2, 2, 2, 2, 2, 2, 2, 2, 2, 2, 2, 2, 2, 2, 2, 2, 2, 2, 2, 2, 2, 2, 2, 2, 2, 2, 2, 2, 2, 2, 2, 2, 2, 2, 2, 2, 2, 2, 2, 2, 2, 2, 2, 2, 2, 2, 2, 2, 2, 2, 2, 2, 2, 2, 2, 2, 2, 2, 2, 2])
me_cylinder.materials.append(mat_material_002)
me_cylinder.materials.append(mat_material_004)
me_cylinder.materials.append(mat_material_005)
me_cylinder.use_remesh_preserve_volume = False
me_cylinder.use_remesh_preserve_attributes = False
me_cylinder.use_mirror_vertex_groups = False
me_cylinder.update()

# ---- objects
ob_cylinder = bpy.data.objects.new('Cylinder', me_cylinder)

# ---- transforms, parenting, visibility, modifiers, constraints
ob_cylinder.location = (0.0, 0.0, -0.4)
ob_cylinder.scale = (1.25, 1.25, 0.4)
ob_cylinder.lineart.crease_threshold = 0.0

# ---- collection membership
col_collection_1.objects.link(ob_cylinder)

# ---- scene / render settings (as saved in the file)
scene.frame_start = 1; scene.frame_end = 250; scene.frame_set(1)
scene.render.engine = 'CYCLES'
scene.render.resolution_percentage = 50
scene.render.dither_intensity = 0.0
scene.cycles.use_denoising = False
scene.cycles.samples = 128
scene.cycles.sampling_pattern = 'TABULATED_SOBOL'
scene.cycles.use_adaptive_sampling = False
scene.cycles.use_light_tree = False
scene.cycles.blur_glossy = 0.0
scene.cycles.sample_clamp_indirect = 0.0
scene.view_settings.view_transform = 'Standard'
bpy.context.view_layer.update()

# ---- added for rendering (the .blend has no active camera and no usable light): camera, sun
cam_auto = bpy.data.cameras.new('AutoCamera')
cam_auto.lens = 50.0
cam_auto.sensor_width = 36.0
cam_auto.clip_end = 1000.0
ob_auto_camera = bpy.data.objects.new('AutoCamera', cam_auto)
scene.collection.objects.link(ob_auto_camera)
ob_auto_camera.location = (2.55493, -2.81683, 1.65395)
ob_auto_camera.rotation_euler = (1.09748, -7.21219e-08, 0.694738)
scene.camera = ob_auto_camera
light_auto_sun = bpy.data.lights.new('AutoSun', 'SUN')
light_auto_sun.energy = 3.0
light_auto_sun.angle = 0.0523599
ob_auto_sun = bpy.data.objects.new('AutoSun', light_auto_sun)
scene.collection.objects.link(ob_auto_sun)
ob_auto_sun.rotation_euler = (0.872665, 0.174533, 0.523599)
bpy.context.view_layer.update()
